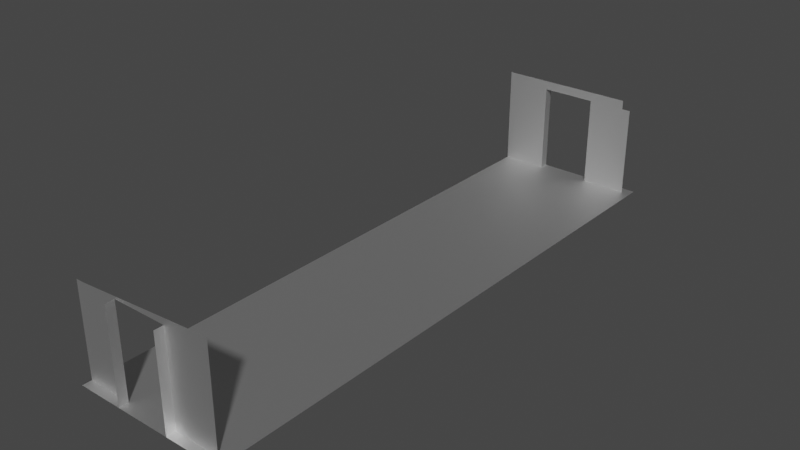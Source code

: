 # Source: template_room2-way.blend  (saved by Blender 2.82.7; exported with 4.5.12 LTS)
import bpy
from mathutils import Matrix  # noqa: F401  (used for matrix-valued properties, if any)

bpy.ops.wm.read_factory_settings(use_empty=True)
scene = bpy.context.scene
scene.name = 'Scene'

# ---- collections
col_collection = bpy.data.collections.new('Collection'); scene.collection.children.link(col_collection)

# ---- materials (node trees are filled in below, after node groups)
mat_drawnmesh0 = bpy.data.materials.new('drawnmesh0')
mat_drawnmesh0.use_transparent_shadow = False
mat_drawnmesh0.roughness = 0.5528
mat_drawnmesh0.specular_intensity = 1.0
mat_drawnmesh0.metallic = 1.0
mat_drawnmesh1 = bpy.data.materials.new('drawnmesh1')
mat_drawnmesh1.use_transparent_shadow = False
mat_drawnmesh1.roughness = 0.5528
mat_drawnmesh1.specular_intensity = 1.0
mat_drawnmesh1.metallic = 1.0
mat_drawnmesh2 = bpy.data.materials.new('drawnmesh2')
mat_drawnmesh2.use_transparent_shadow = False
mat_drawnmesh2.roughness = 0.5528
mat_drawnmesh2.specular_intensity = 1.0
mat_drawnmesh2.metallic = 1.0
mat_drawnmesh3 = bpy.data.materials.new('drawnmesh3')
mat_drawnmesh3.use_transparent_shadow = False
mat_drawnmesh3.roughness = 0.5528
mat_drawnmesh3.specular_intensity = 1.0
mat_drawnmesh3.metallic = 1.0
mat_drawnmesh4 = bpy.data.materials.new('drawnmesh4')
mat_drawnmesh4.use_transparent_shadow = False
mat_drawnmesh4.roughness = 0.5528
mat_drawnmesh4.specular_intensity = 1.0
mat_drawnmesh4.metallic = 1.0
mat_drawnmesh5 = bpy.data.materials.new('drawnmesh5')
mat_drawnmesh5.use_transparent_shadow = False
mat_drawnmesh5.roughness = 0.5528
mat_drawnmesh5.specular_intensity = 1.0
mat_drawnmesh5.metallic = 1.0
mat_drawnmesh6 = bpy.data.materials.new('drawnmesh6')
mat_drawnmesh6.use_transparent_shadow = False
mat_drawnmesh6.roughness = 0.5528
mat_drawnmesh6.specular_intensity = 1.0
mat_drawnmesh6.metallic = 1.0

# ---- material node trees
mat_drawnmesh0.use_nodes = True; mat_drawnmesh0.node_tree.nodes.clear()
_N = mat_drawnmesh0.node_tree.nodes; _L = mat_drawnmesh0.node_tree.links
n0 = _N.new('ShaderNodeOutputMaterial'); n0.name = 'Material Output'; n0.location = (300, 300)
n1 = _N.new('ShaderNodeBsdfPrincipled'); n1.name = 'Principled BSDF'; n1.location = (10, 300)
n1.distribution = 'GGX'
n1.subsurface_method = 'BURLEY'
n1.inputs[1].default_value = 1.0
n1.inputs[2].default_value = 0.5528
n1.inputs[3].default_value = 1.45
n1.inputs[13].default_value = 1.0
n1.inputs[27].default_value = (0.0, 0.0, 0.0, 1.0)
n1.inputs[28].default_value = 1.0
n2 = _N.new('ShaderNodeNormalMap'); n2.name = 'Normal Map'; n2.location = (-300, -300)
n2.label = 'Normal/Map'
_L.new(n1.outputs[0], n0.inputs[0])
_L.new(n2.outputs[0], n1.inputs[5])
n0.is_active_output = True
mat_drawnmesh1.use_nodes = True; mat_drawnmesh1.node_tree.nodes.clear()
_N = mat_drawnmesh1.node_tree.nodes; _L = mat_drawnmesh1.node_tree.links
n0 = _N.new('ShaderNodeOutputMaterial'); n0.name = 'Material Output'; n0.location = (300, 300)
n1 = _N.new('ShaderNodeBsdfPrincipled'); n1.name = 'Principled BSDF'; n1.location = (10, 300)
n1.distribution = 'GGX'
n1.subsurface_method = 'BURLEY'
n1.inputs[1].default_value = 1.0
n1.inputs[2].default_value = 0.5528
n1.inputs[3].default_value = 1.45
n1.inputs[13].default_value = 1.0
n1.inputs[27].default_value = (0.0, 0.0, 0.0, 1.0)
n1.inputs[28].default_value = 1.0
n2 = _N.new('ShaderNodeNormalMap'); n2.name = 'Normal Map'; n2.location = (-300, -300)
n2.label = 'Normal/Map'
_L.new(n1.outputs[0], n0.inputs[0])
_L.new(n2.outputs[0], n1.inputs[5])
n0.is_active_output = True
mat_drawnmesh2.use_nodes = True; mat_drawnmesh2.node_tree.nodes.clear()
_N = mat_drawnmesh2.node_tree.nodes; _L = mat_drawnmesh2.node_tree.links
n0 = _N.new('ShaderNodeOutputMaterial'); n0.name = 'Material Output'; n0.location = (300, 300)
n1 = _N.new('ShaderNodeBsdfPrincipled'); n1.name = 'Principled BSDF'; n1.location = (10, 300)
n1.distribution = 'GGX'
n1.subsurface_method = 'BURLEY'
n1.inputs[1].default_value = 1.0
n1.inputs[2].default_value = 0.5528
n1.inputs[3].default_value = 1.45
n1.inputs[13].default_value = 1.0
n1.inputs[27].default_value = (0.0, 0.0, 0.0, 1.0)
n1.inputs[28].default_value = 1.0
n2 = _N.new('ShaderNodeNormalMap'); n2.name = 'Normal Map'; n2.location = (-300, -300)
n2.label = 'Normal/Map'
_L.new(n1.outputs[0], n0.inputs[0])
_L.new(n2.outputs[0], n1.inputs[5])
n0.is_active_output = True
mat_drawnmesh3.use_nodes = True; mat_drawnmesh3.node_tree.nodes.clear()
_N = mat_drawnmesh3.node_tree.nodes; _L = mat_drawnmesh3.node_tree.links
n0 = _N.new('ShaderNodeOutputMaterial'); n0.name = 'Material Output'; n0.location = (300, 300)
n1 = _N.new('ShaderNodeBsdfPrincipled'); n1.name = 'Principled BSDF'; n1.location = (10, 300)
n1.distribution = 'GGX'
n1.subsurface_method = 'BURLEY'
n1.inputs[1].default_value = 1.0
n1.inputs[2].default_value = 0.5528
n1.inputs[3].default_value = 1.45
n1.inputs[13].default_value = 1.0
n1.inputs[27].default_value = (0.0, 0.0, 0.0, 1.0)
n1.inputs[28].default_value = 1.0
n2 = _N.new('ShaderNodeNormalMap'); n2.name = 'Normal Map'; n2.location = (-300, -300)
n2.label = 'Normal/Map'
_L.new(n1.outputs[0], n0.inputs[0])
_L.new(n2.outputs[0], n1.inputs[5])
n0.is_active_output = True
mat_drawnmesh4.use_nodes = True; mat_drawnmesh4.node_tree.nodes.clear()
_N = mat_drawnmesh4.node_tree.nodes; _L = mat_drawnmesh4.node_tree.links
n0 = _N.new('ShaderNodeOutputMaterial'); n0.name = 'Material Output'; n0.location = (300, 300)
n1 = _N.new('ShaderNodeBsdfPrincipled'); n1.name = 'Principled BSDF'; n1.location = (10, 300)
n1.distribution = 'GGX'
n1.subsurface_method = 'BURLEY'
n1.inputs[1].default_value = 1.0
n1.inputs[2].default_value = 0.5528
n1.inputs[3].default_value = 1.45
n1.inputs[13].default_value = 1.0
n1.inputs[27].default_value = (0.0, 0.0, 0.0, 1.0)
n1.inputs[28].default_value = 1.0
n2 = _N.new('ShaderNodeNormalMap'); n2.name = 'Normal Map'; n2.location = (-300, -300)
n2.label = 'Normal/Map'
_L.new(n1.outputs[0], n0.inputs[0])
_L.new(n2.outputs[0], n1.inputs[5])
n0.is_active_output = True
mat_drawnmesh5.use_nodes = True; mat_drawnmesh5.node_tree.nodes.clear()
_N = mat_drawnmesh5.node_tree.nodes; _L = mat_drawnmesh5.node_tree.links
n0 = _N.new('ShaderNodeOutputMaterial'); n0.name = 'Material Output'; n0.location = (300, 300)
n1 = _N.new('ShaderNodeBsdfPrincipled'); n1.name = 'Principled BSDF'; n1.location = (10, 300)
n1.distribution = 'GGX'
n1.subsurface_method = 'BURLEY'
n1.inputs[1].default_value = 1.0
n1.inputs[2].default_value = 0.5528
n1.inputs[3].default_value = 1.45
n1.inputs[13].default_value = 1.0
n1.inputs[27].default_value = (0.0, 0.0, 0.0, 1.0)
n1.inputs[28].default_value = 1.0
n2 = _N.new('ShaderNodeNormalMap'); n2.name = 'Normal Map'; n2.location = (-300, -300)
n2.label = 'Normal/Map'
_L.new(n1.outputs[0], n0.inputs[0])
_L.new(n2.outputs[0], n1.inputs[5])
n0.is_active_output = True
mat_drawnmesh6.use_nodes = True; mat_drawnmesh6.node_tree.nodes.clear()
_N = mat_drawnmesh6.node_tree.nodes; _L = mat_drawnmesh6.node_tree.links
n0 = _N.new('ShaderNodeOutputMaterial'); n0.name = 'Material Output'; n0.location = (300, 300)
n1 = _N.new('ShaderNodeBsdfPrincipled'); n1.name = 'Principled BSDF'; n1.location = (10, 300)
n1.distribution = 'GGX'
n1.subsurface_method = 'BURLEY'
n1.inputs[1].default_value = 1.0
n1.inputs[2].default_value = 0.5528
n1.inputs[3].default_value = 1.45
n1.inputs[13].default_value = 1.0
n1.inputs[27].default_value = (0.0, 0.0, 0.0, 1.0)
n1.inputs[28].default_value = 1.0
n2 = _N.new('ShaderNodeNormalMap'); n2.name = 'Normal Map'; n2.location = (-300, -300)
n2.label = 'Normal/Map'
_L.new(n1.outputs[0], n0.inputs[0])
_L.new(n2.outputs[0], n1.inputs[5])
n0.is_active_output = True

# ---- world
world_world = bpy.data.worlds.new('World'); scene.world = world_world
world_world.use_nodes = True; world_world.node_tree.nodes.clear()
_N = world_world.node_tree.nodes; _L = world_world.node_tree.links
n0 = _N.new('ShaderNodeOutputWorld'); n0.name = 'World Output'; n0.location = (300, 300)
n1 = _N.new('ShaderNodeBackground'); n1.name = 'Background'; n1.location = (10, 300)
n1.inputs[0].default_value = (0.05088, 0.05088, 0.05088, 1.0)
_L.new(n1.outputs[0], n0.inputs[0])
n0.is_active_output = True
world_world.color = (0.05088, 0.05088, 0.05088)
world_world.use_sun_shadow = False
world_world.sun_shadow_jitter_overblur = 0.0

# ---- meshes
me_mesh = bpy.data.meshes.new('Mesh')
me_mesh.from_pydata([(-256.0, 0.0, -1024.0), (-256.0, 0.0, 1024.0), (288.0, 0.0, 1024.0), (288.0, 0.0, -1024.0), (226.0, 320.0, -992.0), (226.0, 352.0, -992.0), (-256.0, 352.0, -992.0), (-256.0, 320.0, -992.0), (-256.0, 0.0, -992.0), (-96.0, 0.0, -992.0), (-96.0, 0.0, -1024.0), (-96.0, 320.0, -992.0), (-96.0, 320.0, -1024.0), (256.0, 0.0, -992.0), (96.0, 0.0, -1024.0), (96.0, 0.0, -992.0), (256.0, 320.0, -992.0), (96.0, 320.0, -992.0), (96.0, 320.0, -1024.0), (-226.0, 320.0, 992.0), (256.0, 352.0, 992.0), (256.0, 320.0, 992.0), (256.0, 0.0, 992.0), (96.0, 0.0, 992.0), (96.0, 0.0, 1024.0), (96.0, 320.0, 992.0), (96.0, 320.0, 1024.0), (-256.0, 0.0, 992.0), (-96.0, 0.0, 1024.0), (-96.0, 0.0, 992.0), (-256.0, 320.0, 992.0), (-96.0, 320.0, 992.0), (-96.0, 320.0, 1024.0)], [(7, 12)], [(0, 2, 3), (1, 2, 0), (6, 4, 5), (7, 4, 6), (11, 8, 9), (7, 8, 11), (9, 12, 11), (10, 12, 9), (16, 15, 13), (17, 15, 16), (14, 17, 18), (15, 17, 14), (21, 19, 20), (25, 22, 23), (21, 22, 25), (23, 26, 25), (24, 26, 23), (30, 29, 27), (31, 29, 30), (28, 31, 32), (29, 31, 28)])
me_mesh.polygons.foreach_set('use_smooth', [True] * 21)
me_mesh.polygons.foreach_set('material_index', [2, 2, 3, 3, 3, 3, 3, 3, 3, 3, 3, 3, 3, 3, 3, 3, 3, 3, 3, 3, 3])
_k = set([(0, 1), (0, 3), (1, 2), (2, 3), (4, 5), (4, 7), (7, 11), (8, 9), (8, 11), (9, 10), (9, 11), (9, 12), (11, 12), (13, 15), (14, 15), (14, 17), (15, 16), (15, 17), (16, 17), (17, 18), (19, 21), (22, 23), (22, 25), (23, 24), (23, 25), (27, 29), (28, 29), (28, 31), (29, 30), (29, 31), (30, 31), (31, 32)])
me_mesh.attributes.new('sharp_edge', 'BOOLEAN', 'EDGE').data.foreach_set('value', [ (min(e.vertices), max(e.vertices)) in _k for e in me_mesh.edges])
_uv = me_mesh.uv_layers.new(name='UVMap')
_uv.uv.foreach_set('vector', [-1.0, 4.0, 1.125, -4.0, 1.125, 4.0, -1.0, -4.0, 1.125, -4.0, -1.0, 4.0, -0.7042, 0.916, 0.6217, 0.828, 0.6217, 0.916, -0.7042, 0.828, 0.6217, 0.828, -0.7042, 0.916, -0.2641, 0.828, -0.7042, -0.05227, -0.2641, -0.05227, -0.7042, 0.828, -0.7042, -0.05227, -0.2641, 0.828, 2.729, -0.05227, 2.817, 0.828, 2.729, 0.828, 2.817, -0.05227, 2.817, 0.828, 2.729, -0.05227, 0.7042, 0.828, 0.2641, -0.05227, 0.7042, -0.05227, 0.2641, 0.828, 0.2641, -0.05227, 0.7042, 0.828, 2.817, -0.05227, 2.729, 0.828, 2.817, 0.828, 2.729, -0.05227, 2.729, 0.828, 2.817, -0.05227, 0.7042, 0.828, -0.6217, 0.828, 0.7042, 0.916, 0.2641, 0.828, 0.7042, -0.05227, 0.2641, -0.05227, 0.7042, 0.828, 0.7042, -0.05227, 0.2641, 0.828, -2.729, -0.05227, -2.817, 0.828, -2.729, 0.828, -2.817, -0.05227, -2.817, 0.828, -2.729, -0.05227, -0.7042, 0.828, -0.2641, -0.05227, -0.7042, -0.05227, -0.2641, 0.828, -0.2641, -0.05227, -0.7042, 0.828, -2.817, -0.05227, -2.729, 0.828, -2.817, 0.828, -2.729, -0.05227, -2.729, 0.828, -2.817, -0.05227])
me_mesh.materials.append(mat_drawnmesh0)
me_mesh.materials.append(mat_drawnmesh1)
me_mesh.materials.append(mat_drawnmesh2)
me_mesh.materials.append(mat_drawnmesh3)
me_mesh.materials.append(mat_drawnmesh4)
me_mesh.materials.append(mat_drawnmesh5)
me_mesh.materials.append(mat_drawnmesh6)
me_mesh.use_remesh_fix_poles = True
me_mesh.use_remesh_preserve_attributes = False
me_mesh.use_mirror_vertex_groups = False
me_mesh.update()
me_mesh.normals_split_custom_set([tuple(v) for v in zip(*[iter([0.0, 1.0, 0.0, 0.0, 1.0, 0.0, 0.0, 1.0, 0.0, 0.0, 1.0, 0.0, 0.0, 1.0, 0.0, 0.0, 1.0, 0.0, 0.0, 0.0, 1.0, 0.0, 0.0, 1.0, 0.0, 0.0, 1.0, 0.0, 0.0, 1.0, 0.0, 0.0, 1.0, 0.0, 0.0, 1.0, 0.0, 0.0, 1.0, 0.0, 0.0, 1.0, 0.0, 0.0, 1.0, 0.0, 0.0, 1.0, 0.0, 0.0, 1.0, 0.0, 0.0, 1.0, 1.0, 0.0, 0.0, 1.0, 0.0, 0.0, 1.0, 0.0, 0.0, 1.0, 0.0, 0.0, 1.0, 0.0, 0.0, 1.0, 0.0, 0.0, 0.0, 0.0, 1.0, 0.0, 0.0, 1.0, 0.0, 0.0, 1.0, 0.0, 0.0, 1.0, 0.0, 0.0, 1.0, 0.0, 0.0, 1.0, -1.0, 0.0, 0.0, -1.0, 0.0, 0.0, -1.0, 0.0, 0.0, -1.0, 0.0, 0.0, -1.0, 0.0, 0.0, -1.0, 0.0, 0.0, 0.0, 0.0, -1.0, 0.0, 0.0, -1.0, 0.0, 0.0, -1.0, 0.0, 0.0, -1.0, 0.0, 0.0, -1.0, 0.0, 0.0, -1.0, 0.0, 0.0, -1.0, 0.0, 0.0, -1.0, 0.0, 0.0, -1.0, -1.0, 0.0, 0.0, -1.0, 0.0, 0.0, -1.0, 0.0, 0.0, -1.0, 0.0, 0.0, -1.0, 0.0, 0.0, -1.0, 0.0, 0.0, 0.0, 0.0, -1.0, 0.0, 0.0, -1.0, 0.0, 0.0, -1.0, 0.0, 0.0, -1.0, 0.0, 0.0, -1.0, 0.0, 0.0, -1.0, 1.0, 0.0, 0.0, 1.0, 0.0, 0.0, 1.0, 0.0, 0.0, 1.0, 0.0, 0.0, 1.0, 0.0, 0.0, 1.0, 0.0, 0.0])] * 3)])

# ---- objects
ob_default = bpy.data.objects.new('default', me_mesh)
ob_room2_opt_root = bpy.data.objects.new('room2_opt_root', None)

# ---- transforms, parenting, visibility, modifiers, constraints
ob_default.parent = ob_room2_opt_root
ob_default.matrix_parent_inverse = Matrix(((1.0, 0.0, 0.0, -0.0), (0.0, -1.629e-07, 1.0, 0.0), (0.0, -1.0, -1.629e-07, 0.0), (-0.0, 0.0, -0.0, 1.0)))
ob_default.location = (0.0, 0.0, 0.0)
ob_default.rotation_euler = (1.571, -0.0, 0.0)
ob_default.scale = (0.0075, 0.0075, 0.0075)
ob_default.color = (0.8, 0.8, 0.8, 1.0)
ob_default.lineart.crease_threshold = 0.0
ob_room2_opt_root.location = (0.0, 0.0, 0.0)
ob_room2_opt_root.rotation_euler = (1.571, -0.0, 0.0)
ob_room2_opt_root.empty_display_size = 0.0075
ob_room2_opt_root.color = (0.8, 0.8, 0.8, 1.0)
ob_room2_opt_root.lineart.crease_threshold = 0.0

# ---- collection membership
col_collection.objects.link(ob_default)
col_collection.objects.link(ob_room2_opt_root)

# ---- scene / render settings (as saved in the file)
scene.frame_start = 1; scene.frame_end = 250; scene.frame_set(1)
scene.render.engine = 'BLENDER_EEVEE_NEXT'
scene.render.fps = 25
scene.cycles.use_denoising = False
scene.cycles.samples = 128
scene.cycles.sampling_pattern = 'TABULATED_SOBOL'
scene.cycles.use_adaptive_sampling = False
scene.cycles.use_light_tree = False
scene.view_settings.view_transform = 'Filmic'
bpy.context.view_layer.update()

# ---- added for rendering (the .blend has no active camera and no usable light): camera, sun
cam_auto = bpy.data.cameras.new('AutoCamera')
cam_auto.lens = 50.0
cam_auto.sensor_width = 36.0
cam_auto.clip_end = 1000.0
ob_auto_camera = bpy.data.objects.new('AutoCamera', cam_auto)
scene.collection.objects.link(ob_auto_camera)
ob_auto_camera.location = (15.0258, -17.8869, 13.2446)
ob_auto_camera.rotation_euler = (1.09748, -7.21219e-08, 0.694738)
scene.camera = ob_auto_camera
light_auto_sun = bpy.data.lights.new('AutoSun', 'SUN')
light_auto_sun.energy = 3.0
light_auto_sun.angle = 0.0523599
ob_auto_sun = bpy.data.objects.new('AutoSun', light_auto_sun)
scene.collection.objects.link(ob_auto_sun)
ob_auto_sun.rotation_euler = (0.872665, 0.174533, 0.523599)
bpy.context.view_layer.update()
